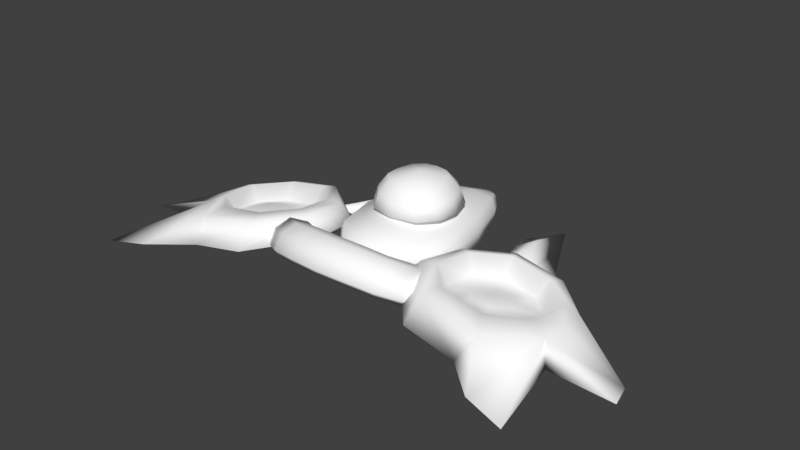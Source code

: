 # Source: ShipModel.blend  (saved by Blender 2.79.0; exported with 4.5.12 LTS)
import bpy
from mathutils import Matrix  # noqa: F401  (used for matrix-valued properties, if any)

bpy.ops.wm.read_factory_settings(use_empty=True)
scene = bpy.context.scene
scene.name = 'Scene'

# ---- collections
col_collection_1 = bpy.data.collections.new('Collection 1'); scene.collection.children.link(col_collection_1)

# ---- materials (node trees are filled in below, after node groups)
mat_material = bpy.data.materials.new('Material')
mat_material.alpha_threshold = 0.0
mat_material.use_transparent_shadow = False
mat_material.diffuse_color = (1.0, 1.0, 1.0, 1.0)
mat_material.roughness = 0.5
mat_material.specular_intensity = 1.0
mat_material.line_color = (0.0, 0.0, 0.0, 1.0)
mat_material_001 = bpy.data.materials.new('Material.001')
mat_material_001.alpha_threshold = 0.0
mat_material_001.use_transparent_shadow = False
mat_material_001.diffuse_color = (0.0, 0.0, 0.0, 1.0)
mat_material_001.roughness = 0.5
mat_material_001.specular_intensity = 0.0

# ---- material node trees

# ---- world
world_world = bpy.data.worlds.new('World'); scene.world = world_world
world_world.color = (0.05088, 0.05088, 0.05088)
world_world.use_sun_shadow = False
world_world.sun_shadow_jitter_overblur = 0.0
world_world.cycles.sampling_method = 'MANUAL'

# ---- meshes
me_cube_006 = bpy.data.meshes.new('Cube.006')
me_cube_006.from_pydata([(0.3779, -0.1668, 0.3468), (0.3177, -0.1076, 0.5753), (0.2875, 0.9637, 0.3455), (0.2459, 0.8975, 0.5508), (0.0, 1.041, 0.3429), (0.0, 0.959, 0.5619), (0.0, -0.2655, 0.3508), (0.0, -0.1813, 0.5937), (0.6179, 0.4083, 0.3466), (0.5496, 0.3806, 0.5476), (0.0, -0.04476, 0.7576), (0.0, 0.4009, 0.3497), (0.2182, -0.000982, 0.7449), (0.0, 0.7562, 0.754), (0.3985, 0.3658, 0.7371), (0.1788, 0.7328, 0.7496), (0.0, 0.3684, 0.8246), (1.009, 1.439, -0.3309), (2.173, 0.3641, -0.4732), (1.35, 0.2595, -0.2081), (1.683, 0.3768, -0.2774), (1.723, 0.3587, -0.5052), (1.206, 2.3, -0.5149), (1.085, 1.795, -0.4183), (0.0, -0.629, -0.2882), (0.0, -0.9005, 0.1812), (0.0, 1.978, -0.2503), (0.0, 2.017, -0.06653), (0.67, -0.4994, -0.2356), (0.6185, -0.4914, 0.1895), (0.1533, 1.954, -0.2599), (0.1533, 1.951, -0.06094), (0.0, 0.7706, -0.2909), (0.0, 0.8576, 0.2899), (0.7232, 0.7809, -0.2843), (0.661, 0.7809, 0.181), (0.0, -0.9322, -0.2067), (0.4349, -0.8268, -0.1832), (0.3669, -0.7918, 0.1391), (0.0, 1.558, 0.1132), (0.4462, 1.524, -0.2962), (0.0, 1.527, -0.3576), (0.3758, 1.561, 0.07694), (0.0, 0.2022, -0.2882), (0.7451, 0.1527, 0.2015), (0.0, 0.1852, 0.314), (0.8272, 0.1665, -0.2622), (0.0, -1.096, 0.2803), (0.0, -1.189, 0.4151), (0.0, -1.672, 0.07037), (0.0, -1.765, 0.2052), (0.9195, -0.7668, 0.0764), (0.9844, -0.8397, 0.205), (1.182, -1.259, -0.16), (1.247, -1.332, -0.03141), (0.8004, -1.512, -0.02935), (0.8567, -1.589, 0.1006), (0.5716, -1.001, 0.2013), (0.6575, -1.068, 0.3282), (0.0, -1.542, 0.2727), (0.0, -1.318, 0.3653), (0.0, -1.411, 0.5002), (0.0, -1.635, 0.4076), (1.072, -0.941, 0.1465), (1.158, -1.138, 0.04516), (1.223, -1.211, 0.1737), (1.137, -1.014, 0.2751), (0.8368, -1.467, 0.3053), (0.7635, -1.264, 0.4047), (0.7805, -1.389, 0.1753), (0.7072, -1.186, 0.2748), (0.429, -1.625, 0.04628), (0.3457, -1.156, 0.3955), (0.4587, -1.714, 0.1798), (0.316, -1.067, 0.2619), (0.4182, -1.497, 0.2493), (0.3793, -1.278, 0.3437), (0.4479, -1.586, 0.3828), (0.4089, -1.367, 0.4772), (2.897, -0.886, -0.07012), (2.345, -1.498, 0.08616), (0.9877, -0.8104, 0.2765), (1.613, 0.4026, 0.08615), (2.663, -0.8033, 0.06474), (2.227, -1.205, 0.1684), (1.194, -0.7554, 0.2902), (1.676, 0.205, 0.1505), (1.076, -0.07451, 0.168), (1.249, -0.1497, 0.2038), (2.923, -0.1499, -0.07884), (1.48, -1.468, 0.2553), (2.712, -0.2331, 0.01188), (1.57, -1.171, 0.2736), (2.772, -2.261, -0.1873), (3.35, -2.399, -0.2652), (3.007, -1.005, -0.3927), (2.236, -1.762, -0.2155), (0.7524, -0.9331, 0.02306), (1.523, 0.5168, -0.293), (0.8838, -0.02011, -0.08712), (3.022, -0.1034, -0.4626), (1.438, -1.714, -0.07041), (3.964, -1.01, -0.4342), (3.851, -0.6071, -0.4886), (2.365, 0.3579, -0.0344), (2.284, 0.1762, 0.03845), (2.422, 0.4533, -0.4206), (0.0, -0.4977, 0.2998), (1.899, -0.8795, -0.2777), (1.652, -1.067, 0.03273), (2.156, -1.069, -0.06242), (2.491, -0.7754, -0.1354), (1.371, -0.2561, -0.04373), (1.682, 0.002909, -0.09303), (2.191, -0.01424, -0.1707), (2.511, -0.313, -0.1817), (1.918, -0.5303, -0.005504), (1.355, -0.7455, 0.02089), (2.061, -0.2507, -0.09743), (2.204, -0.4142, -0.07028), (2.209, -0.6496, -0.02637), (2.044, -0.8189, 0.00932), (1.804, -0.823, 0.01588), (1.631, -0.6595, -0.01052), (1.626, -0.4241, -0.05444), (1.792, -0.2548, -0.09013), (2.913, -0.4745, -0.05625), (0.0, 2.055, -0.1584), (0.2093, 1.984, -0.1528), (0.7406, 0.7809, -0.01855), (0.7027, -0.4687, 0.03842), (0.4702, 1.541, -0.09443), (0.8408, 0.1596, 0.002786), (1.073, 1.218, -0.3249), (1.399, 1.914, -0.5066), (1.214, 1.516, -0.3194), (1.203, 1.504, -0.5064), (0.5098, 0.7525, 0.3461), (0.458, 0.7125, 0.5429), (0.0, 0.7143, 0.3519), (0.3287, 0.6126, 0.7433), (0.5205, 0.1044, 0.5435), (0.0, 0.07868, 0.3596), (0.5848, 0.09183, 0.3467), (0.3893, 0.162, 0.7368), (2.026, -0.783, -0.5245)], [], [(4, 5, 3, 2), (143, 141, 1, 0), (142, 143, 0, 6), (141, 144, 12, 1), (0, 1, 7, 6), (1, 12, 10, 7), (138, 140, 14, 9), (139, 137, 8, 11), (137, 138, 9, 8), (12, 144, 16), (13, 15, 3, 5), (14, 140, 16), (16, 10, 12), (16, 15, 13), (134, 18, 21, 136), (133, 136, 21, 19), (135, 134, 22, 23), (133, 135, 23, 17), (127, 27, 31, 128), (43, 46, 28, 24), (44, 45, 107, 29), (42, 39, 33, 35), (41, 40, 34, 32), (131, 42, 35, 129), (37, 38, 25, 36), (24, 28, 37, 36), (37, 130, 29, 38), (132, 44, 29, 130), (128, 31, 42), (26, 30, 40, 41), (31, 27, 39, 42), (129, 35, 44, 132), (35, 33, 45, 44), (32, 34, 46, 43), (55, 53, 54, 56), (63, 51, 52, 66), (74, 47, 48, 72), (70, 57, 51, 63), (78, 72, 48, 61), (66, 52, 58, 68), (76, 74, 57, 70), (51, 57, 58, 52), (71, 55, 56, 73), (71, 75, 69, 55), (75, 76, 70, 69), (54, 65, 67, 56), (65, 66, 68, 67), (73, 77, 62, 50), (77, 78, 61, 62), (55, 69, 64, 53), (69, 70, 63, 64), (53, 64, 65, 54), (64, 63, 66, 65), (67, 68, 78, 77), (56, 67, 77, 73), (59, 60, 76, 75), (49, 59, 75, 71), (49, 71, 73, 50), (60, 47, 74, 76), (68, 58, 72, 78), (57, 74, 72, 58), (90, 80, 92), (80, 96, 93), (101, 90, 81, 97), (125, 113, 112, 124), (87, 81, 85, 88), (104, 82, 86, 105), (82, 87, 88, 86), (80, 79, 83, 84), (91, 115, 111, 83), (97, 81, 87, 99), (119, 115, 114, 118), (79, 126, 83), (83, 111, 110, 84), (96, 80, 90, 101), (81, 90, 85), (100, 89, 103), (104, 106, 98, 82), (95, 79, 94), (79, 80, 93, 94), (94, 93, 96, 95), (99, 87, 82, 98), (97, 108, 101), (95, 100, 103, 102), (96, 108, 95), (99, 98, 108), (79, 95, 102), (95, 108, 100), (89, 126, 103), (124, 112, 117, 123), (123, 117, 109, 122), (86, 113, 114, 105), (21, 20, 19), (18, 20, 21), (89, 100, 106, 104), (89, 104, 105, 91), (122, 109, 110, 121), (28, 130, 37), (29, 107, 25, 38), (106, 108, 98), (108, 97, 99), (108, 96, 101), (108, 106, 100), (113, 125, 118, 114), (118, 116, 119), (119, 116, 120), (120, 116, 121), (121, 116, 122), (122, 116, 123), (123, 116, 124), (124, 116, 125), (125, 116, 118), (113, 86, 88, 112), (115, 91, 105, 114), (83, 126, 91), (91, 126, 89), (103, 126, 79, 102), (34, 129, 132, 46), (30, 128, 40), (46, 132, 130, 28), (40, 131, 129, 34), (26, 127, 128, 30), (115, 119, 120, 111), (111, 120, 121, 110), (109, 92, 84, 110), (117, 85, 92, 109), (112, 88, 85, 117), (85, 90, 92), (92, 80, 84), (19, 20, 135, 133), (20, 18, 134, 135), (17, 23, 136, 133), (22, 134, 136, 23), (2, 3, 138, 137), (4, 2, 137, 139), (3, 15, 140, 138), (9, 14, 144, 141), (11, 8, 143, 142), (8, 9, 141, 143), (16, 144, 14), (16, 140, 15), (40, 128, 131), (42, 131, 128)])
me_cube_006.polygons.foreach_set('use_smooth', [True] * 143)
_uv = me_cube_006.uv_layers.new(name='UVMap')
_uv.uv.foreach_set('vector', [0.3239, 0.1763, 0.3239, 0.2326, 0.2586, 0.2253, 0.2596, 0.197, 0.1913, 0.2095, 0.1935, 0.2332, 0.1729, 0.236, 0.1696, 0.2111, 0.1453, 0.1623, 0.1913, 0.2095, 0.1696, 0.2111, 0.08656, 0.2137, 0.1935, 0.2332, 0.2002, 0.2583, 0.1841, 0.2621, 0.1729, 0.236, 0.1696, 0.2111, 0.1729, 0.236, 0.1084, 0.2682, 0.08656, 0.2137, 0.1729, 0.236, 0.1841, 0.2621, 0.1398, 0.295, 0.1084, 0.2682, 0.2364, 0.2278, 0.2358, 0.2557, 0.2162, 0.2544, 0.2142, 0.2303, 0.2639, 0.1436, 0.2363, 0.2025, 0.2129, 0.2079, 0.204, 0.1109, 0.2363, 0.2025, 0.2364, 0.2278, 0.2142, 0.2303, 0.2129, 0.2079, 0.1841, 0.2621, 0.2002, 0.2583, 0.2195, 0.317, 0.2952, 0.2799, 0.2554, 0.257, 0.2586, 0.2253, 0.3239, 0.2326, 0.2162, 0.2544, 0.2358, 0.2557, 0.2195, 0.317, 0.2195, 0.317, 0.1398, 0.295, 0.1841, 0.2621, 0.2195, 0.317, 0.2554, 0.257, 0.2952, 0.2799, 0.7362, 0.8721, 0.6894, 0.8721, 0.6982, 0.856, 0.7318, 0.8581, 0.116, 0.8111, 0.1163, 0.8117, 0.1146, 0.8116, 0.1149, 0.811, 0.7352, 0.8213, 0.7386, 0.8068, 0.7745, 0.8035, 0.7669, 0.8184, 0.7944, 0.7977, 0.7948, 0.7972, 0.7963, 0.797, 0.7954, 0.7976, 0.2369, 0.7631, 0.237, 0.7619, 0.2388, 0.7624, 0.2387, 0.7632, 0.2572, 0.7764, 0.2574, 0.7679, 0.2613, 0.7679, 0.2659, 0.774, 0.2581, 0.7636, 0.2603, 0.7549, 0.2668, 0.7582, 0.2615, 0.7638, 0.244, 0.7624, 0.2407, 0.758, 0.2492, 0.7549, 0.2512, 0.7625, 0.2399, 0.7692, 0.244, 0.766, 0.2506, 0.7676, 0.2473, 0.774, 0.244, 0.7642, 0.244, 0.7624, 0.2512, 0.7625, 0.2509, 0.7651, 0.2652, 0.7683, 0.2651, 0.7651, 0.271, 0.7648, 0.2691, 0.7709, 0.2659, 0.774, 0.2613, 0.7679, 0.2652, 0.7683, 0.2691, 0.7709, 0.2652, 0.7683, 0.2614, 0.7658, 0.2615, 0.7638, 0.2651, 0.7651, 0.2578, 0.7658, 0.2581, 0.7636, 0.2615, 0.7638, 0.2614, 0.7658, 0.2387, 0.7632, 0.2388, 0.7624, 0.244, 0.7624, 0.2369, 0.7643, 0.2387, 0.7641, 0.244, 0.766, 0.2399, 0.7692, 0.2388, 0.7624, 0.237, 0.7619, 0.2407, 0.758, 0.244, 0.7624, 0.2509, 0.7651, 0.2512, 0.7625, 0.2581, 0.7636, 0.2578, 0.7658, 0.2512, 0.7625, 0.2492, 0.7549, 0.2603, 0.7549, 0.2581, 0.7636, 0.2473, 0.774, 0.2506, 0.7676, 0.2574, 0.7679, 0.2572, 0.7764, 0.7748, 0.2193, 0.7748, 0.2194, 0.7748, 0.2194, 0.7748, 0.2193, 0.7748, 0.2194, 0.7748, 0.2194, 0.7748, 0.2194, 0.7748, 0.2194, 0.7749, 0.2198, 0.7755, 0.2226, 0.7735, 0.2225, 0.7746, 0.2198, 0.7749, 0.2194, 0.7748, 0.2195, 0.7748, 0.2194, 0.7748, 0.2194, 0.7744, 0.2194, 0.7746, 0.2198, 0.7735, 0.2225, 0.7701, 0.2198, 0.7748, 0.2194, 0.7748, 0.2194, 0.7748, 0.2195, 0.7747, 0.2194, 0.7752, 0.2194, 0.7749, 0.2198, 0.7748, 0.2195, 0.7749, 0.2194, 0.7748, 0.2194, 0.7748, 0.2195, 0.7748, 0.2195, 0.7748, 0.2194, 0.7748, 0.219, 0.7748, 0.2193, 0.7748, 0.2193, 0.7747, 0.219, 0.7748, 0.219, 0.7751, 0.2191, 0.7748, 0.2193, 0.7748, 0.2193, 0.1812, 0.2149, 0.1813, 0.2152, 0.181, 0.2151, 0.181, 0.2151, 0.7748, 0.2194, 0.7748, 0.2194, 0.7747, 0.2193, 0.7748, 0.2193, 0.1993, 0.2115, 0.1993, 0.2115, 0.1992, 0.2116, 0.1992, 0.2115, 0.7747, 0.219, 0.7745, 0.2191, 0.7702, 0.216, 0.7733, 0.2132, 0.199, 0.2113, 0.1989, 0.2116, 0.1946, 0.212, 0.1947, 0.2082, 0.7748, 0.2193, 0.7748, 0.2193, 0.7748, 0.2194, 0.7748, 0.2194, 0.181, 0.2151, 0.181, 0.2151, 0.1809, 0.2151, 0.1809, 0.2151, 0.7748, 0.2194, 0.7748, 0.2194, 0.7748, 0.2194, 0.7748, 0.2194, 0.1809, 0.2151, 0.1809, 0.2151, 0.1809, 0.2151, 0.1809, 0.2151, 0.1992, 0.2115, 0.1992, 0.2116, 0.1989, 0.2116, 0.199, 0.2113, 0.7748, 0.2193, 0.7747, 0.2193, 0.7745, 0.2191, 0.7747, 0.219, 0.1855, 0.2119, 0.1855, 0.216, 0.1813, 0.2152, 0.1812, 0.2149, 0.7761, 0.2132, 0.7794, 0.2162, 0.7751, 0.2191, 0.7748, 0.219, 0.7761, 0.2132, 0.7748, 0.219, 0.7747, 0.219, 0.7733, 0.2132, 0.7794, 0.2202, 0.7755, 0.2226, 0.7749, 0.2198, 0.7752, 0.2194, 0.7747, 0.2194, 0.7748, 0.2195, 0.7746, 0.2198, 0.7744, 0.2194, 0.7748, 0.2195, 0.7749, 0.2198, 0.7746, 0.2198, 0.7748, 0.2195, 0.02973, 0.8639, 0.04229, 0.7856, 0.05775, 0.8645, 0.7165, 0.8824, 0.67, 0.8844, 0.6728, 0.8197, 0.7417, 0.1312, 0.7827, 0.1208, 0.8224, 0.1768, 0.7983, 0.2043, 0.698, 0.2474, 0.6981, 0.2479, 0.6976, 0.2479, 0.697, 0.2474, 0.7399, 0.288, 0.7357, 0.2867, 0.7368, 0.2852, 0.7396, 0.2864, 0.7452, 0.283, 0.7429, 0.2867, 0.7417, 0.2855, 0.7434, 0.283, 0.7429, 0.2867, 0.7399, 0.288, 0.7396, 0.2864, 0.7417, 0.2855, 0.144, 0.8086, 0.2337, 0.7845, 0.2248, 0.8198, 0.1705, 0.8346, 0.2061, 0.7568, 0.2063, 0.7556, 0.1991, 0.7607, 0.1923, 0.7677, 0.7722, 0.2461, 0.774, 0.244, 0.7782, 0.2453, 0.7778, 0.2477, 0.6987, 0.2458, 0.6984, 0.247, 0.6984, 0.2475, 0.6987, 0.2467, 0.1759, 0.7246, 0.1785, 0.7268, 0.1753, 0.7272, 0.2103, 0.8161, 0.228, 0.7979, 0.2266, 0.8013, 0.21, 0.8229, 0.7159, 0.763, 0.7625, 0.761, 0.7499, 0.8393, 0.7088, 0.8497, 0.7617, 0.126, 0.722, 0.06993, 0.7768, 0.1059, 0.8627, 0.2038, 0.8213, 0.2055, 0.8721, 0.08789, 0.7835, 0.2404, 0.7862, 0.2407, 0.783, 0.2462, 0.7813, 0.244, 0.7873, 0.7409, 0.7915, 0.7944, 0.6483, 0.6926, 0.2337, 0.801, 0.144, 0.825, 0.1003, 0.7622, 0.1035, 0.7258, 0.334, 0.7774, 0.2939, 0.7983, 0.2475, 0.7915, 0.2453, 0.7264, 0.7778, 0.2477, 0.7782, 0.2453, 0.7813, 0.244, 0.783, 0.2462, 0.6729, 0.3045, 0.7265, 0.2886, 0.7363, 0.3198, 0.7801, 0.2178, 0.736, 0.1705, 0.8124, 0.156, 0.8364, 0.1737, 0.7823, 0.283, 0.7561, 0.229, 0.7801, 0.2178, 0.757, 0.2383, 0.7574, 0.2346, 0.7591, 0.238, 0.652, 0.8781, 0.6479, 0.8246, 0.7346, 0.7971, 0.7113, 0.2156, 0.7074, 0.2144, 0.7081, 0.2121, 0.7179, 0.3548, 0.6904, 0.331, 0.752, 0.2451, 0.697, 0.2474, 0.6976, 0.2479, 0.6972, 0.2475, 0.6964, 0.2467, 0.6964, 0.2467, 0.6892, 0.254, 0.6889, 0.2531, 0.6964, 0.2458, 0.206, 0.7569, 0.2059, 0.7564, 0.2063, 0.7561, 0.2061, 0.7569, 0.1143, 0.8103, 0.1149, 0.8101, 0.115, 0.811, 0.7028, 0.8101, 0.7036, 0.8243, 0.6918, 0.8288, 0.7832, 0.2364, 0.7862, 0.2363, 0.7862, 0.2407, 0.7835, 0.2404, 0.7448, 0.2791, 0.7452, 0.283, 0.7434, 0.283, 0.7428, 0.2799, 0.7336, 0.2728, 0.7141, 0.2919, 0.7153, 0.2894, 0.7353, 0.271, 0.2613, 0.7679, 0.2614, 0.7658, 0.2652, 0.7683, 0.2615, 0.7638, 0.2668, 0.7582, 0.271, 0.7648, 0.2651, 0.7651, 0.7608, 0.2317, 0.7591, 0.2356, 0.7574, 0.2346, 0.7604, 0.24, 0.7592, 0.2416, 0.757, 0.2383, 0.754, 0.2687, 0.7823, 0.283, 0.7363, 0.3198, 0.7614, 0.2339, 0.7608, 0.2317, 0.7639, 0.2318, 0.6981, 0.2479, 0.698, 0.2474, 0.6987, 0.2467, 0.6984, 0.2475, 0.7813, 0.8791, 0.7567, 0.8487, 0.7813, 0.84, 0.7813, 0.84, 0.7424, 0.8359, 0.7536, 0.8123, 0.7536, 0.8123, 0.7232, 0.8369, 0.7145, 0.8123, 0.7145, 0.8123, 0.7103, 0.8511, 0.6868, 0.84, 0.6868, 0.84, 0.7114, 0.8703, 0.6868, 0.8791, 0.6868, 0.8791, 0.7257, 0.8832, 0.7145, 0.9067, 0.7145, 0.9067, 0.7449, 0.8822, 0.7536, 0.9067, 0.7536, 0.9067, 0.7578, 0.8679, 0.7813, 0.8791, 0.2059, 0.7564, 0.206, 0.7569, 0.206, 0.757, 0.2054, 0.7564, 0.2063, 0.7556, 0.2061, 0.7568, 0.2061, 0.7569, 0.2063, 0.7561, 0.1753, 0.7272, 0.1785, 0.7268, 0.1785, 0.7294, 0.6641, 0.2373, 0.6641, 0.2346, 0.6661, 0.2364, 0.8439, 0.1664, 0.7823, 0.2523, 0.7472, 0.2218, 0.8298, 0.1409, 0.2506, 0.7676, 0.2509, 0.7651, 0.2578, 0.7658, 0.2574, 0.7679, 0.2387, 0.7641, 0.2387, 0.7632, 0.244, 0.766, 0.2574, 0.7679, 0.2578, 0.7658, 0.2614, 0.7658, 0.2613, 0.7679, 0.244, 0.766, 0.244, 0.7642, 0.2509, 0.7651, 0.2506, 0.7676, 0.2369, 0.7643, 0.2369, 0.7631, 0.2387, 0.7632, 0.2387, 0.7641, 0.6984, 0.247, 0.6987, 0.2458, 0.698, 0.2451, 0.6912, 0.2521, 0.7201, 0.2893, 0.7378, 0.271, 0.7353, 0.271, 0.7187, 0.2927, 0.2219, 0.8005, 0.2024, 0.8196, 0.2031, 0.8163, 0.2232, 0.7979, 0.1971, 0.7626, 0.1899, 0.7699, 0.1893, 0.769, 0.1967, 0.7617, 0.2054, 0.7564, 0.206, 0.757, 0.2059, 0.7569, 0.2051, 0.7561, 0.7768, 0.1059, 0.722, 0.06993, 0.7501, 0.07052, 0.05775, 0.8645, 0.04229, 0.7856, 0.06884, 0.8116, 0.09134, 0.8438, 0.09106, 0.8432, 0.09261, 0.8431, 0.0923, 0.8436, 0.7036, 0.8243, 0.7028, 0.8101, 0.7386, 0.8068, 0.7352, 0.8213, 0.8192, 0.7653, 0.82, 0.7659, 0.8184, 0.7658, 0.8181, 0.7652, 0.7831, 0.8721, 0.7362, 0.8721, 0.7318, 0.8581, 0.7653, 0.8601, 0.2596, 0.197, 0.2586, 0.2253, 0.2364, 0.2278, 0.2363, 0.2025, 0.3239, 0.1763, 0.2596, 0.197, 0.2363, 0.2025, 0.2639, 0.1436, 0.2586, 0.2253, 0.2554, 0.257, 0.2358, 0.2557, 0.2364, 0.2278, 0.2142, 0.2303, 0.2162, 0.2544, 0.2002, 0.2583, 0.1935, 0.2332, 0.204, 0.1109, 0.2129, 0.2079, 0.1913, 0.2095, 0.1453, 0.1623, 0.2129, 0.2079, 0.2142, 0.2303, 0.1935, 0.2332, 0.1913, 0.2095, 0.2195, 0.317, 0.2002, 0.2583, 0.2162, 0.2544, 0.2195, 0.317, 0.2358, 0.2557, 0.2554, 0.257, 0.244, 0.766, 0.2387, 0.7632, 0.244, 0.7642, 0.244, 0.7624, 0.244, 0.7642, 0.2387, 0.7632])
_ca = me_cube_006.color_attributes.new('Col', 'BYTE_COLOR', 'CORNER')
_ca.data.foreach_set('color', [1.0, 1.0, 1.0, 1.0, 1.0, 1.0, 1.0, 1.0, 1.0, 1.0, 1.0, 1.0, 1.0, 1.0, 1.0, 1.0, 1.0, 1.0, 1.0, 1.0, 1.0, 1.0, 1.0, 1.0, 1.0, 1.0, 1.0, 1.0, 1.0, 1.0, 1.0, 1.0, 1.0, 1.0, 1.0, 1.0, 1.0, 1.0, 1.0, 1.0, 1.0, 1.0, 1.0, 1.0, 1.0, 1.0, 1.0, 1.0, 1.0, 1.0, 1.0, 1.0, 1.0, 1.0, 1.0, 1.0, 1.0, 1.0, 1.0, 1.0, 1.0, 1.0, 1.0, 1.0, 1.0, 1.0, 1.0, 1.0, 1.0, 1.0, 1.0, 1.0, 1.0, 1.0, 1.0, 1.0, 1.0, 1.0, 1.0, 1.0, 1.0, 1.0, 1.0, 1.0, 1.0, 1.0, 1.0, 1.0, 1.0, 1.0, 1.0, 1.0, 1.0, 1.0, 1.0, 1.0, 1.0, 1.0, 1.0, 1.0, 1.0, 1.0, 1.0, 1.0, 1.0, 1.0, 1.0, 1.0, 1.0, 1.0, 1.0, 1.0, 1.0, 1.0, 1.0, 1.0, 1.0, 1.0, 1.0, 1.0, 1.0, 1.0, 1.0, 1.0, 1.0, 1.0, 1.0, 1.0, 1.0, 1.0, 1.0, 1.0, 1.0, 1.0, 1.0, 1.0, 1.0, 1.0, 1.0, 1.0, 1.0, 1.0, 1.0, 1.0, 1.0, 1.0, 1.0, 1.0, 1.0, 1.0, 1.0, 1.0, 1.0, 1.0, 1.0, 1.0, 1.0, 1.0, 1.0, 1.0, 1.0, 1.0, 1.0, 1.0, 1.0, 1.0, 1.0, 1.0, 1.0, 1.0, 1.0, 1.0, 1.0, 1.0, 1.0, 1.0, 1.0, 1.0, 1.0, 1.0, 1.0, 1.0, 1.0, 1.0, 1.0, 1.0, 1.0, 1.0, 1.0, 1.0, 1.0, 1.0, 1.0, 1.0, 1.0, 1.0, 1.0, 1.0, 1.0, 1.0, 1.0, 1.0, 1.0, 1.0, 1.0, 1.0, 1.0, 1.0, 1.0, 1.0, 1.0, 1.0, 1.0, 1.0, 1.0, 1.0, 1.0, 1.0, 1.0, 1.0, 1.0, 1.0, 1.0, 1.0, 1.0, 1.0, 1.0, 1.0, 1.0, 1.0, 1.0, 1.0, 1.0, 1.0, 1.0, 1.0, 1.0, 1.0, 1.0, 1.0, 1.0, 1.0, 1.0, 1.0, 1.0, 1.0, 1.0, 1.0, 1.0, 1.0, 1.0, 1.0, 1.0, 1.0, 1.0, 1.0, 1.0, 1.0, 1.0, 1.0, 1.0, 1.0, 1.0, 1.0, 1.0, 1.0, 1.0, 1.0, 1.0, 1.0, 1.0, 1.0, 1.0, 1.0, 1.0, 1.0, 1.0, 1.0, 1.0, 1.0, 1.0, 1.0, 1.0, 1.0, 1.0, 1.0, 1.0, 1.0, 1.0, 1.0, 1.0, 1.0, 1.0, 1.0, 1.0, 1.0, 1.0, 1.0, 1.0, 1.0, 1.0, 1.0, 1.0, 1.0, 1.0, 1.0, 1.0, 1.0, 1.0, 1.0, 1.0, 1.0, 1.0, 1.0, 1.0, 1.0, 1.0, 1.0, 1.0, 1.0, 1.0, 1.0, 1.0, 1.0, 1.0, 1.0, 1.0, 1.0, 1.0, 1.0, 1.0, 1.0, 1.0, 1.0, 1.0, 1.0, 1.0, 1.0, 1.0, 1.0, 1.0, 1.0, 1.0, 1.0, 1.0, 1.0, 1.0, 1.0, 1.0, 1.0, 1.0, 1.0, 1.0, 1.0, 1.0, 1.0, 1.0, 1.0, 1.0, 1.0, 1.0, 1.0, 1.0, 1.0, 1.0, 1.0, 1.0, 1.0, 1.0, 1.0, 1.0, 1.0, 1.0, 1.0, 1.0, 1.0, 1.0, 1.0, 1.0, 1.0, 1.0, 1.0, 1.0, 1.0, 1.0, 1.0, 1.0, 1.0, 1.0, 1.0, 1.0, 1.0, 1.0, 1.0, 1.0, 1.0, 1.0, 1.0, 1.0, 1.0, 1.0, 1.0, 1.0, 1.0, 1.0, 1.0, 1.0, 1.0, 1.0, 1.0, 1.0, 1.0, 1.0, 1.0, 1.0, 1.0, 1.0, 1.0, 1.0, 1.0, 1.0, 1.0, 1.0, 1.0, 1.0, 1.0, 1.0, 1.0, 1.0, 1.0, 1.0, 1.0, 1.0, 1.0, 1.0, 1.0, 1.0, 1.0, 1.0, 1.0, 1.0, 1.0, 1.0, 1.0, 1.0, 1.0, 1.0, 1.0, 1.0, 1.0, 1.0, 1.0, 1.0, 1.0, 1.0, 1.0, 1.0, 1.0, 1.0, 1.0, 1.0, 1.0, 1.0, 1.0, 1.0, 1.0, 1.0, 1.0, 1.0, 1.0, 1.0, 1.0, 1.0, 1.0, 1.0, 1.0, 1.0, 1.0, 1.0, 1.0, 1.0, 1.0, 1.0, 1.0, 1.0, 1.0, 1.0, 1.0, 1.0, 1.0, 1.0, 1.0, 1.0, 1.0, 1.0, 1.0, 1.0, 1.0, 1.0, 1.0, 1.0, 1.0, 1.0, 1.0, 1.0, 1.0, 1.0, 1.0, 1.0, 1.0, 1.0, 1.0, 1.0, 1.0, 1.0, 1.0, 1.0, 1.0, 1.0, 1.0, 1.0, 1.0, 1.0, 1.0, 1.0, 1.0, 1.0, 1.0, 1.0, 1.0, 1.0, 1.0, 1.0, 1.0, 1.0, 1.0, 1.0, 1.0, 1.0, 1.0, 1.0, 1.0, 1.0, 1.0, 1.0, 1.0, 1.0, 1.0, 1.0, 1.0, 1.0, 1.0, 1.0, 1.0, 1.0, 1.0, 1.0, 1.0, 1.0, 1.0, 1.0, 1.0, 1.0, 1.0, 1.0, 1.0, 1.0, 1.0, 1.0, 1.0, 1.0, 1.0, 1.0, 1.0, 1.0, 1.0, 1.0, 1.0, 1.0, 1.0, 1.0, 1.0, 1.0, 1.0, 1.0, 1.0, 1.0, 1.0, 1.0, 1.0, 1.0, 1.0, 1.0, 1.0, 1.0, 1.0, 1.0, 1.0, 1.0, 1.0, 1.0, 1.0, 1.0, 1.0, 1.0, 1.0, 1.0, 1.0, 1.0, 1.0, 1.0, 1.0, 1.0, 1.0, 1.0, 1.0, 1.0, 1.0, 1.0, 1.0, 1.0, 1.0, 1.0, 1.0, 1.0, 1.0, 1.0, 1.0, 1.0, 1.0, 1.0, 1.0, 1.0, 1.0, 1.0, 1.0, 1.0, 1.0, 1.0, 1.0, 1.0, 1.0, 1.0, 1.0, 1.0, 1.0, 1.0, 1.0, 1.0, 1.0, 1.0, 1.0, 1.0, 1.0, 1.0, 1.0, 1.0, 1.0, 1.0, 1.0, 1.0, 1.0, 1.0, 1.0, 1.0, 1.0, 1.0, 1.0, 1.0, 1.0, 1.0, 1.0, 1.0, 1.0, 1.0, 1.0, 1.0, 1.0, 1.0, 1.0, 1.0, 1.0, 1.0, 1.0, 1.0, 1.0, 1.0, 1.0, 1.0, 1.0, 1.0, 1.0, 1.0, 1.0, 1.0, 1.0, 1.0, 1.0, 1.0, 1.0, 1.0, 1.0, 1.0, 1.0, 1.0, 1.0, 1.0, 1.0, 1.0, 1.0, 1.0, 1.0, 1.0, 1.0, 1.0, 1.0, 1.0, 1.0, 1.0, 1.0, 1.0, 1.0, 1.0, 1.0, 1.0, 1.0, 1.0, 1.0, 1.0, 1.0, 1.0, 1.0, 1.0, 1.0, 1.0, 1.0, 1.0, 1.0, 1.0, 1.0, 1.0, 1.0, 1.0, 1.0, 1.0, 1.0, 1.0, 1.0, 1.0, 1.0, 1.0, 1.0, 1.0, 1.0, 1.0, 1.0, 1.0, 1.0, 1.0, 1.0, 1.0, 1.0, 1.0, 1.0, 1.0, 1.0, 1.0, 1.0, 1.0, 1.0, 1.0, 1.0, 1.0, 1.0, 1.0, 1.0, 1.0, 1.0, 1.0, 1.0, 1.0, 1.0, 1.0, 1.0, 1.0, 1.0, 1.0, 1.0, 1.0, 1.0, 1.0, 1.0, 1.0, 1.0, 1.0, 1.0, 1.0, 1.0, 1.0, 1.0, 1.0, 1.0, 1.0, 1.0, 1.0, 1.0, 1.0, 1.0, 1.0, 1.0, 1.0, 1.0, 1.0, 1.0, 1.0, 1.0, 1.0, 1.0, 1.0, 1.0, 1.0, 1.0, 1.0, 1.0, 1.0, 1.0, 1.0, 1.0, 1.0, 1.0, 1.0, 1.0, 1.0, 1.0, 1.0, 1.0, 1.0, 1.0, 1.0, 1.0, 1.0, 1.0, 1.0, 1.0, 1.0, 1.0, 1.0, 1.0, 1.0, 1.0, 1.0, 1.0, 1.0, 1.0, 1.0, 1.0, 1.0, 1.0, 1.0, 1.0, 1.0, 1.0, 1.0, 1.0, 1.0, 1.0, 1.0, 1.0, 1.0, 1.0, 1.0, 1.0, 1.0, 1.0, 1.0, 1.0, 1.0, 1.0, 1.0, 1.0, 1.0, 1.0, 1.0, 1.0, 1.0, 1.0, 1.0, 1.0, 1.0, 1.0, 1.0, 1.0, 1.0, 1.0, 1.0, 1.0, 1.0, 1.0, 1.0, 1.0, 1.0, 1.0, 1.0, 1.0, 1.0, 1.0, 1.0, 1.0, 1.0, 1.0, 1.0, 1.0, 1.0, 1.0, 1.0, 1.0, 1.0, 1.0, 1.0, 1.0, 1.0, 1.0, 1.0, 1.0, 1.0, 1.0, 1.0, 1.0, 1.0, 1.0, 1.0, 1.0, 1.0, 1.0, 1.0, 1.0, 1.0, 1.0, 1.0, 1.0, 1.0, 1.0, 1.0, 1.0, 1.0, 1.0, 1.0, 1.0, 1.0, 1.0, 1.0, 1.0, 1.0, 1.0, 1.0, 1.0, 1.0, 1.0, 1.0, 1.0, 1.0, 1.0, 1.0, 1.0, 1.0, 1.0, 1.0, 1.0, 1.0, 1.0, 1.0, 1.0, 1.0, 1.0, 1.0, 1.0, 1.0, 1.0, 1.0, 1.0, 1.0, 1.0, 1.0, 1.0, 1.0, 1.0, 1.0, 1.0, 1.0, 1.0, 1.0, 1.0, 1.0, 1.0, 1.0, 1.0, 1.0, 1.0, 1.0, 1.0, 1.0, 1.0, 1.0, 1.0, 1.0, 1.0, 1.0, 1.0, 1.0, 1.0, 1.0, 1.0, 1.0, 1.0, 1.0, 1.0, 1.0, 1.0, 1.0, 1.0, 1.0, 1.0, 1.0, 1.0, 1.0, 1.0, 1.0, 1.0, 1.0, 1.0, 1.0, 1.0, 1.0, 1.0, 1.0, 1.0, 1.0, 1.0, 1.0, 1.0, 1.0, 1.0, 1.0, 1.0, 1.0, 1.0, 1.0, 1.0, 1.0, 1.0, 1.0, 1.0, 1.0, 1.0, 1.0, 1.0, 1.0, 1.0, 1.0, 1.0, 1.0, 1.0, 1.0, 1.0, 1.0, 1.0, 1.0, 1.0, 1.0, 1.0, 1.0, 1.0, 1.0, 1.0, 1.0, 1.0, 1.0, 1.0, 1.0, 1.0, 1.0, 1.0, 1.0, 1.0, 1.0, 1.0, 1.0, 1.0, 1.0, 1.0, 1.0, 1.0, 1.0, 1.0, 1.0, 1.0, 1.0, 1.0, 1.0, 1.0, 1.0, 1.0, 1.0, 1.0, 1.0, 1.0, 1.0, 1.0, 1.0, 1.0, 1.0, 1.0, 1.0, 1.0, 1.0, 1.0, 1.0, 1.0, 1.0, 1.0, 1.0, 1.0, 1.0, 1.0, 1.0, 1.0, 1.0, 1.0, 1.0, 1.0, 1.0, 1.0, 1.0, 1.0, 1.0, 1.0, 1.0, 1.0, 1.0, 1.0, 1.0, 1.0, 1.0, 1.0, 1.0, 1.0, 1.0, 1.0, 1.0, 1.0, 1.0, 1.0, 1.0, 1.0, 1.0, 1.0, 1.0, 1.0, 1.0, 1.0, 1.0, 1.0, 1.0, 1.0, 1.0, 1.0, 1.0, 1.0, 1.0, 1.0, 1.0, 1.0, 1.0, 1.0, 1.0, 1.0, 1.0, 1.0, 1.0, 1.0, 1.0, 1.0, 1.0, 1.0, 1.0, 1.0, 1.0, 1.0, 1.0, 1.0, 1.0, 1.0, 1.0, 1.0, 1.0, 1.0, 1.0, 1.0, 1.0, 1.0, 1.0, 1.0, 1.0, 1.0, 1.0, 1.0, 1.0, 1.0, 1.0, 1.0, 1.0, 1.0, 1.0, 1.0, 1.0, 1.0, 1.0, 1.0, 1.0, 1.0, 1.0, 1.0, 1.0, 1.0, 1.0, 1.0, 1.0, 1.0, 1.0, 1.0, 1.0, 1.0, 1.0, 1.0, 1.0, 1.0, 1.0, 1.0, 1.0, 1.0, 1.0, 1.0, 1.0, 1.0, 1.0, 1.0, 1.0, 1.0, 1.0, 1.0, 1.0, 1.0, 1.0, 1.0, 1.0, 1.0, 1.0, 1.0, 1.0, 1.0, 1.0, 1.0, 1.0, 1.0, 1.0, 1.0, 1.0, 1.0, 1.0, 1.0, 1.0, 1.0, 1.0, 1.0, 1.0, 1.0, 1.0, 1.0, 1.0, 1.0, 1.0, 1.0, 1.0, 1.0, 1.0, 1.0, 1.0, 1.0, 1.0, 1.0, 1.0, 1.0, 1.0, 1.0, 1.0, 1.0, 1.0, 1.0, 1.0, 1.0, 1.0, 1.0, 1.0, 1.0, 1.0, 1.0, 1.0, 1.0, 1.0, 1.0, 1.0, 1.0, 1.0, 1.0, 1.0, 1.0, 1.0, 1.0, 1.0, 1.0, 1.0, 1.0, 1.0, 1.0, 1.0, 1.0, 1.0, 1.0, 1.0, 1.0, 1.0, 1.0, 1.0, 1.0, 1.0, 1.0, 1.0, 1.0, 1.0, 1.0, 1.0, 1.0, 1.0, 1.0, 1.0, 1.0, 1.0, 1.0, 1.0, 1.0, 1.0, 1.0, 1.0, 1.0, 1.0, 1.0, 1.0, 1.0, 1.0, 1.0, 1.0, 1.0, 1.0, 1.0, 1.0, 1.0, 1.0, 1.0, 1.0, 1.0, 1.0, 1.0, 1.0, 1.0, 1.0, 1.0, 1.0, 1.0, 1.0, 1.0, 1.0, 1.0, 1.0, 1.0, 1.0, 1.0, 1.0, 1.0, 1.0, 1.0, 1.0, 1.0, 1.0, 1.0, 1.0, 1.0, 1.0, 1.0, 1.0, 1.0, 1.0, 1.0, 1.0, 1.0, 1.0, 1.0, 1.0, 1.0, 1.0, 1.0, 1.0, 1.0, 1.0, 1.0, 1.0, 1.0, 1.0, 1.0, 1.0, 1.0, 1.0, 1.0, 1.0, 1.0, 1.0, 1.0, 1.0, 1.0, 1.0, 1.0, 1.0, 1.0, 1.0, 1.0, 1.0, 1.0, 1.0, 1.0, 1.0, 1.0, 1.0, 1.0, 1.0, 1.0, 1.0, 1.0, 1.0, 1.0, 1.0, 1.0, 1.0, 1.0, 1.0, 1.0, 1.0, 1.0, 1.0, 1.0, 1.0, 1.0, 1.0, 1.0, 1.0, 1.0, 1.0, 1.0, 1.0, 1.0, 1.0, 1.0, 1.0, 1.0, 1.0, 1.0, 1.0, 1.0, 1.0, 1.0, 1.0, 1.0, 1.0, 1.0, 1.0, 1.0, 1.0, 1.0, 1.0, 1.0, 1.0, 1.0, 1.0, 1.0, 1.0, 1.0, 1.0, 1.0, 1.0, 1.0, 1.0, 1.0, 1.0, 1.0, 1.0, 1.0, 1.0, 1.0, 1.0, 1.0, 1.0, 1.0, 1.0, 1.0, 1.0, 1.0, 1.0, 1.0, 1.0, 1.0, 1.0, 1.0, 1.0, 1.0, 1.0, 1.0, 1.0, 1.0, 1.0, 1.0, 1.0, 1.0, 1.0, 1.0, 1.0, 1.0, 1.0, 1.0, 1.0, 1.0, 1.0, 1.0, 1.0, 1.0, 1.0, 1.0, 1.0, 1.0, 1.0, 1.0, 1.0, 1.0, 1.0, 1.0, 1.0, 1.0, 1.0, 1.0, 1.0, 1.0, 1.0, 1.0, 1.0, 1.0, 1.0, 1.0, 1.0, 1.0, 1.0, 1.0, 1.0, 1.0, 1.0, 1.0, 1.0, 1.0, 1.0, 1.0, 1.0, 1.0, 1.0, 1.0, 1.0, 1.0, 1.0, 1.0, 1.0, 1.0, 1.0, 1.0, 1.0, 1.0, 1.0, 1.0, 1.0, 1.0, 1.0, 1.0, 1.0, 1.0, 1.0, 1.0, 1.0, 1.0, 1.0, 1.0, 1.0, 1.0, 1.0, 1.0, 1.0, 1.0, 1.0, 1.0, 1.0, 1.0, 1.0, 1.0, 1.0, 1.0, 1.0, 1.0, 1.0, 1.0, 1.0, 1.0, 1.0, 1.0, 1.0, 1.0, 1.0, 1.0, 1.0, 1.0, 1.0, 1.0, 1.0, 1.0, 1.0, 1.0, 1.0, 1.0, 1.0, 1.0, 1.0, 1.0, 1.0, 1.0, 1.0, 1.0, 1.0, 1.0, 1.0, 1.0, 1.0, 1.0, 1.0, 1.0, 1.0, 1.0, 1.0, 1.0, 1.0, 1.0, 1.0, 1.0, 1.0, 1.0, 1.0, 1.0, 1.0, 1.0, 1.0, 1.0, 1.0, 1.0, 1.0, 1.0, 1.0, 1.0, 1.0, 1.0, 1.0, 1.0, 1.0, 1.0, 1.0, 1.0, 1.0, 1.0, 1.0, 1.0, 1.0, 1.0, 1.0, 1.0, 1.0, 1.0, 1.0, 1.0, 1.0, 1.0, 1.0, 1.0, 1.0, 1.0, 1.0, 1.0, 1.0, 1.0, 1.0, 1.0, 1.0, 1.0, 1.0, 1.0, 1.0, 1.0, 1.0, 1.0, 1.0, 1.0, 1.0, 1.0, 1.0, 1.0, 1.0, 1.0, 1.0, 1.0, 1.0, 1.0, 1.0, 1.0, 1.0, 1.0, 1.0, 1.0, 1.0, 1.0, 1.0, 1.0, 1.0, 1.0, 1.0, 1.0, 1.0, 1.0, 1.0, 1.0, 1.0, 1.0, 1.0, 1.0, 1.0, 1.0, 1.0, 1.0, 1.0, 1.0, 1.0, 1.0, 1.0, 1.0, 1.0, 1.0, 1.0, 1.0, 1.0, 1.0, 1.0, 1.0, 1.0, 1.0, 1.0, 1.0, 1.0, 1.0, 1.0, 1.0, 1.0, 1.0, 1.0, 1.0, 1.0, 1.0, 1.0, 1.0, 1.0, 1.0, 1.0, 1.0, 1.0, 1.0, 1.0, 1.0, 1.0, 1.0, 1.0, 1.0, 1.0, 1.0, 1.0, 1.0, 1.0, 1.0, 1.0, 1.0, 1.0, 1.0, 1.0, 1.0, 1.0, 1.0, 1.0, 1.0, 1.0, 1.0, 1.0, 1.0, 1.0, 1.0, 1.0, 1.0, 1.0, 1.0, 1.0, 1.0, 1.0, 1.0, 1.0, 1.0, 1.0, 1.0, 1.0, 1.0, 1.0, 1.0, 1.0, 1.0, 1.0, 1.0, 1.0, 1.0, 1.0, 1.0, 1.0, 1.0, 1.0, 1.0, 1.0, 1.0, 1.0, 1.0, 1.0, 1.0, 1.0, 1.0, 1.0, 1.0, 1.0, 1.0, 1.0, 1.0, 1.0, 1.0, 1.0, 1.0, 1.0, 1.0, 1.0, 1.0, 1.0, 1.0, 1.0, 1.0, 1.0, 1.0, 1.0, 1.0, 1.0, 1.0, 1.0, 1.0, 1.0, 1.0, 1.0, 1.0, 1.0, 1.0, 1.0, 1.0, 1.0, 1.0, 1.0, 1.0, 1.0, 1.0, 1.0, 1.0, 1.0, 1.0, 1.0, 1.0, 1.0, 1.0, 1.0, 1.0, 1.0, 1.0, 1.0, 1.0, 1.0, 1.0, 1.0, 1.0, 1.0, 1.0, 1.0, 1.0, 1.0, 1.0, 1.0, 1.0, 1.0, 1.0, 1.0, 1.0, 1.0, 1.0, 1.0, 1.0, 1.0, 1.0, 1.0, 1.0, 1.0, 1.0, 1.0, 1.0, 1.0, 1.0, 1.0, 1.0, 1.0, 1.0, 1.0, 1.0, 1.0, 1.0, 1.0, 1.0, 1.0, 1.0, 1.0, 1.0, 1.0, 1.0, 1.0, 1.0, 1.0, 1.0, 1.0, 1.0, 1.0, 1.0, 1.0, 1.0, 1.0, 1.0, 1.0, 1.0, 1.0, 1.0, 1.0, 1.0, 1.0, 1.0, 1.0, 1.0, 1.0, 1.0, 1.0, 1.0, 1.0, 1.0, 1.0, 1.0, 1.0, 1.0, 1.0, 1.0, 1.0, 1.0, 1.0, 1.0, 1.0, 1.0, 1.0, 1.0, 1.0, 1.0, 1.0, 1.0, 1.0, 1.0, 1.0, 1.0, 1.0, 1.0, 1.0, 1.0, 1.0, 1.0, 1.0, 1.0, 1.0, 1.0, 1.0, 1.0, 1.0, 1.0, 1.0, 1.0, 1.0, 1.0, 1.0, 1.0, 1.0, 1.0, 1.0, 1.0, 1.0, 1.0, 1.0, 1.0, 1.0, 1.0, 1.0, 1.0, 1.0, 1.0, 1.0, 1.0, 1.0, 1.0, 1.0, 1.0, 1.0, 1.0, 1.0, 1.0, 1.0, 1.0, 1.0, 1.0, 1.0, 1.0, 1.0, 1.0, 1.0, 1.0, 1.0, 1.0, 1.0, 1.0, 1.0, 1.0, 1.0, 1.0, 1.0, 1.0, 1.0, 1.0, 1.0, 1.0, 1.0, 1.0, 1.0, 1.0, 1.0, 1.0, 1.0, 1.0, 1.0, 1.0, 1.0, 1.0, 1.0, 1.0, 1.0, 1.0, 1.0, 1.0, 1.0, 1.0, 1.0, 1.0, 1.0, 1.0, 1.0, 1.0, 1.0, 1.0, 1.0, 1.0, 1.0, 1.0, 1.0, 1.0, 1.0, 1.0, 1.0, 1.0, 1.0, 1.0, 1.0, 1.0, 1.0, 1.0, 1.0, 1.0, 1.0, 1.0, 1.0, 1.0])
me_cube_006.materials.append(mat_material)
me_cube_006.materials.append(mat_material_001)
me_cube_006.use_remesh_preserve_volume = False
me_cube_006.use_remesh_preserve_attributes = False
me_cube_006.use_mirror_vertex_groups = False
me_cube_006.update()

# ---- objects
ob_cube_004 = bpy.data.objects.new('Cube.004', me_cube_006)

# ---- transforms, parenting, visibility, modifiers, constraints
ob_cube_004.location = (2.372e-08, 0.0, -1.036e-08)
ob_cube_004.lineart.crease_threshold = 0.0
_vg = ob_cube_004.vertex_groups.new(name='Bevel')
_m = ob_cube_004.modifiers.new('Mirror', 'MIRROR')
_m.use_clip = True

# ---- collection membership
col_collection_1.objects.link(ob_cube_004)

# ---- scene / render settings (as saved in the file)
scene.frame_start = 1; scene.frame_end = 250; scene.frame_set(0)
scene.render.engine = 'BLENDER_EEVEE_NEXT'
scene.render.resolution_percentage = 50
scene.render.dither_intensity = 0.0
scene.cycles.use_denoising = False
scene.cycles.samples = 128
scene.cycles.sampling_pattern = 'TABULATED_SOBOL'
scene.cycles.use_adaptive_sampling = False
scene.cycles.use_light_tree = False
scene.cycles.blur_glossy = 0.0
scene.cycles.sample_clamp_indirect = 0.0
scene.view_settings.view_transform = 'Standard'
bpy.context.view_layer.update()

# ---- added for rendering (the .blend has no active camera and no usable light): camera, sun
cam_auto = bpy.data.cameras.new('AutoCamera')
cam_auto.lens = 50.0
cam_auto.sensor_width = 36.0
cam_auto.clip_end = 1000.0
ob_auto_camera = bpy.data.objects.new('AutoCamera', cam_auto)
scene.collection.objects.link(ob_auto_camera)
ob_auto_camera.location = (8.61793, -10.3909, 7.04439)
ob_auto_camera.rotation_euler = (1.09748, -7.21219e-08, 0.694738)
scene.camera = ob_auto_camera
light_auto_sun = bpy.data.lights.new('AutoSun', 'SUN')
light_auto_sun.energy = 3.0
light_auto_sun.angle = 0.0523599
ob_auto_sun = bpy.data.objects.new('AutoSun', light_auto_sun)
scene.collection.objects.link(ob_auto_sun)
ob_auto_sun.rotation_euler = (0.872665, 0.174533, 0.523599)
bpy.context.view_layer.update()
